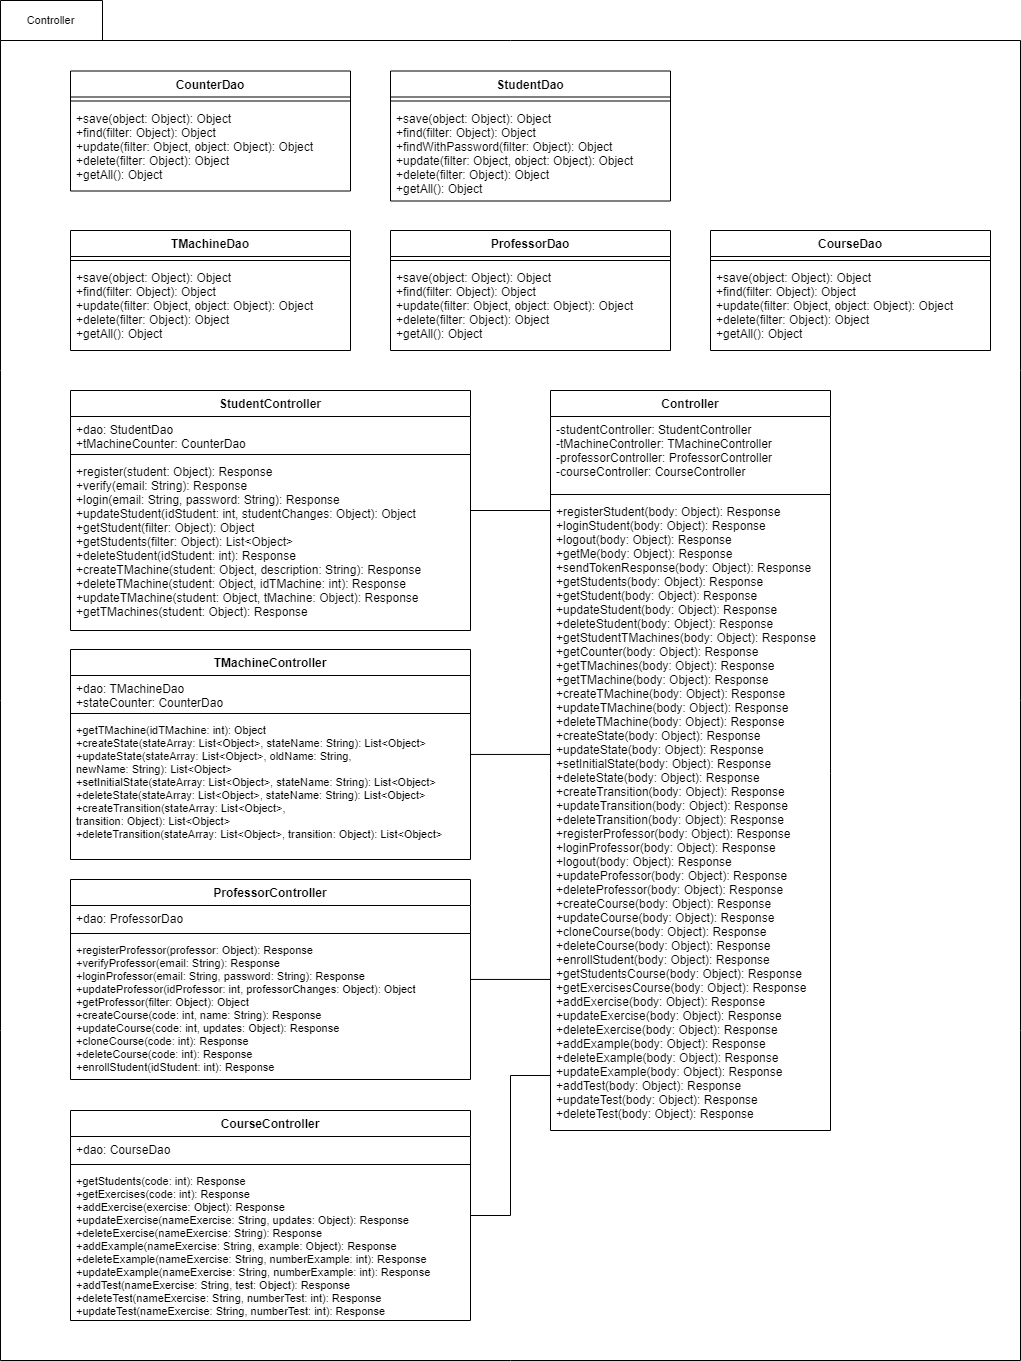

The diagram above was exported from draw.io. Its source (the exported page's mxGraphModel, read from the mxfile embedded in the PNG):
<mxGraphModel dx="5091" dy="2944" grid="1" gridSize="10" guides="1" tooltips="1" connect="1" arrows="1" fold="1" page="1" pageScale="1" pageWidth="827" pageHeight="1169" math="0" shadow="0">
  <root>
    <mxCell id="0" />
    <mxCell id="1" parent="0" />
    <mxCell id="2" value="" style="shape=folder;fontStyle=1;spacingTop=10;tabWidth=40;tabHeight=40;tabPosition=left;html=1;" vertex="1" parent="1">
      <mxGeometry x="1610" y="890" width="1020" height="1360" as="geometry" />
    </mxCell>
    <mxCell id="3" value="StudentDao" style="swimlane;fontStyle=1;align=center;verticalAlign=top;childLayout=stackLayout;horizontal=1;startSize=26;horizontalStack=0;resizeParent=1;resizeParentMax=0;resizeLast=0;collapsible=1;marginBottom=0;" vertex="1" parent="1">
      <mxGeometry x="2000" y="960.5" width="280" height="130" as="geometry" />
    </mxCell>
    <mxCell id="4" value="" style="line;strokeWidth=1;fillColor=none;align=left;verticalAlign=middle;spacingTop=-1;spacingLeft=3;spacingRight=3;rotatable=0;labelPosition=right;points=[];portConstraint=eastwest;" vertex="1" parent="3">
      <mxGeometry y="26" width="280" height="8" as="geometry" />
    </mxCell>
    <mxCell id="5" value="+save(object: Object): Object&#10;+find(filter: Object): Object&#10;+findWithPassword(filter: Object): Object&#10;+update(filter: Object, object: Object): Object&#10;+delete(filter: Object): Object&#10;+getAll(): Object&#10;" style="text;strokeColor=none;fillColor=none;align=left;verticalAlign=top;spacingLeft=4;spacingRight=4;overflow=hidden;rotatable=0;points=[[0,0.5],[1,0.5]];portConstraint=eastwest;" vertex="1" parent="3">
      <mxGeometry y="34" width="280" height="96" as="geometry" />
    </mxCell>
    <mxCell id="6" value="CounterDao" style="swimlane;fontStyle=1;align=center;verticalAlign=top;childLayout=stackLayout;horizontal=1;startSize=26;horizontalStack=0;resizeParent=1;resizeParentMax=0;resizeLast=0;collapsible=1;marginBottom=0;" vertex="1" parent="1">
      <mxGeometry x="1680" y="960.5" width="280" height="120" as="geometry" />
    </mxCell>
    <mxCell id="7" value="" style="line;strokeWidth=1;fillColor=none;align=left;verticalAlign=middle;spacingTop=-1;spacingLeft=3;spacingRight=3;rotatable=0;labelPosition=right;points=[];portConstraint=eastwest;" vertex="1" parent="6">
      <mxGeometry y="26" width="280" height="8" as="geometry" />
    </mxCell>
    <mxCell id="8" value="+save(object: Object): Object&#10;+find(filter: Object): Object&#10;+update(filter: Object, object: Object): Object&#10;+delete(filter: Object): Object&#10;+getAll(): Object&#10;" style="text;strokeColor=none;fillColor=none;align=left;verticalAlign=top;spacingLeft=4;spacingRight=4;overflow=hidden;rotatable=0;points=[[0,0.5],[1,0.5]];portConstraint=eastwest;" vertex="1" parent="6">
      <mxGeometry y="34" width="280" height="86" as="geometry" />
    </mxCell>
    <mxCell id="9" value="TMachineDao" style="swimlane;fontStyle=1;align=center;verticalAlign=top;childLayout=stackLayout;horizontal=1;startSize=26;horizontalStack=0;resizeParent=1;resizeParentMax=0;resizeLast=0;collapsible=1;marginBottom=0;" vertex="1" parent="1">
      <mxGeometry x="1680" y="1120" width="280" height="120" as="geometry" />
    </mxCell>
    <mxCell id="10" value="" style="line;strokeWidth=1;fillColor=none;align=left;verticalAlign=middle;spacingTop=-1;spacingLeft=3;spacingRight=3;rotatable=0;labelPosition=right;points=[];portConstraint=eastwest;" vertex="1" parent="9">
      <mxGeometry y="26" width="280" height="8" as="geometry" />
    </mxCell>
    <mxCell id="11" value="+save(object: Object): Object&#10;+find(filter: Object): Object&#10;+update(filter: Object, object: Object): Object&#10;+delete(filter: Object): Object&#10;+getAll(): Object&#10;" style="text;strokeColor=none;fillColor=none;align=left;verticalAlign=top;spacingLeft=4;spacingRight=4;overflow=hidden;rotatable=0;points=[[0,0.5],[1,0.5]];portConstraint=eastwest;" vertex="1" parent="9">
      <mxGeometry y="34" width="280" height="86" as="geometry" />
    </mxCell>
    <mxCell id="12" style="edgeStyle=orthogonalEdgeStyle;rounded=0;orthogonalLoop=1;jettySize=auto;html=1;entryX=-0.001;entryY=0.019;entryDx=0;entryDy=0;entryPerimeter=0;fontSize=11;endArrow=none;endFill=0;" edge="1" source="13" target="35" parent="1">
      <mxGeometry relative="1" as="geometry" />
    </mxCell>
    <mxCell id="13" value="StudentController" style="swimlane;fontStyle=1;align=center;verticalAlign=top;childLayout=stackLayout;horizontal=1;startSize=26;horizontalStack=0;resizeParent=1;resizeParentMax=0;resizeLast=0;collapsible=1;marginBottom=0;" vertex="1" parent="1">
      <mxGeometry x="1680" y="1280" width="400" height="240" as="geometry" />
    </mxCell>
    <mxCell id="14" value="+dao: StudentDao&#10;+tMachineCounter: CounterDao" style="text;strokeColor=none;fillColor=none;align=left;verticalAlign=top;spacingLeft=4;spacingRight=4;overflow=hidden;rotatable=0;points=[[0,0.5],[1,0.5]];portConstraint=eastwest;" vertex="1" parent="13">
      <mxGeometry y="26" width="400" height="34" as="geometry" />
    </mxCell>
    <mxCell id="15" value="" style="line;strokeWidth=1;fillColor=none;align=left;verticalAlign=middle;spacingTop=-1;spacingLeft=3;spacingRight=3;rotatable=0;labelPosition=right;points=[];portConstraint=eastwest;" vertex="1" parent="13">
      <mxGeometry y="60" width="400" height="8" as="geometry" />
    </mxCell>
    <mxCell id="16" value="+register(student: Object): Response&#10;+verify(email: String): Response&#10;+login(email: String, password: String): Response&#10;+updateStudent(idStudent: int, studentChanges: Object): Object&#10;+getStudent(filter: Object): Object&#10;+getStudents(filter: Object): List&lt;Object&gt;&#10;+deleteStudent(idStudent: int): Response&#10;+createTMachine(student: Object, description: String): Response&#10;+deleteTMachine(student: Object, idTMachine: int): Response&#10;+updateTMachine(student: Object, tMachine: Object): Response&#10;+getTMachines(student: Object): Response" style="text;strokeColor=none;fillColor=none;align=left;verticalAlign=top;spacingLeft=4;spacingRight=4;overflow=hidden;rotatable=0;points=[[0,0.5],[1,0.5]];portConstraint=eastwest;" vertex="1" parent="13">
      <mxGeometry y="68" width="400" height="172" as="geometry" />
    </mxCell>
    <mxCell id="17" style="edgeStyle=orthogonalEdgeStyle;rounded=0;orthogonalLoop=1;jettySize=auto;html=1;entryX=0.001;entryY=0.405;entryDx=0;entryDy=0;entryPerimeter=0;fontSize=11;endArrow=none;endFill=0;" edge="1" source="18" target="35" parent="1">
      <mxGeometry relative="1" as="geometry" />
    </mxCell>
    <mxCell id="18" value="TMachineController" style="swimlane;fontStyle=1;align=center;verticalAlign=top;childLayout=stackLayout;horizontal=1;startSize=26;horizontalStack=0;resizeParent=1;resizeParentMax=0;resizeLast=0;collapsible=1;marginBottom=0;" vertex="1" parent="1">
      <mxGeometry x="1680" y="1539" width="400" height="210" as="geometry" />
    </mxCell>
    <mxCell id="19" value="+dao: TMachineDao&#10;+stateCounter: CounterDao" style="text;strokeColor=none;fillColor=none;align=left;verticalAlign=top;spacingLeft=4;spacingRight=4;overflow=hidden;rotatable=0;points=[[0,0.5],[1,0.5]];portConstraint=eastwest;" vertex="1" parent="18">
      <mxGeometry y="26" width="400" height="34" as="geometry" />
    </mxCell>
    <mxCell id="20" value="" style="line;strokeWidth=1;fillColor=none;align=left;verticalAlign=middle;spacingTop=-1;spacingLeft=3;spacingRight=3;rotatable=0;labelPosition=right;points=[];portConstraint=eastwest;" vertex="1" parent="18">
      <mxGeometry y="60" width="400" height="8" as="geometry" />
    </mxCell>
    <mxCell id="21" value="+getTMachine(idTMachine: int): Object&#10;+createState(stateArray: List&lt;Object&gt;, stateName: String): List&lt;Object&gt;&#10;+updateState(stateArray: List&lt;Object&gt;, oldName: String, &#10;newName: String): List&lt;Object&gt;&#10;+setInitialState(stateArray: List&lt;Object&gt;, stateName: String): List&lt;Object&gt;&#10;+deleteState(stateArray: List&lt;Object&gt;, stateName: String): List&lt;Object&gt;&#10;+createTransition(stateArray: List&lt;Object&gt;, &#10;transition: Object): List&lt;Object&gt;&#10;+deleteTransition(stateArray: List&lt;Object&gt;, transition: Object): List&lt;Object&gt;&#10;" style="text;strokeColor=none;fillColor=none;align=left;verticalAlign=top;spacingLeft=4;spacingRight=4;overflow=hidden;rotatable=0;points=[[0,0.5],[1,0.5]];portConstraint=eastwest;fontSize=11;" vertex="1" parent="18">
      <mxGeometry y="68" width="400" height="142" as="geometry" />
    </mxCell>
    <mxCell id="22" style="edgeStyle=orthogonalEdgeStyle;rounded=0;orthogonalLoop=1;jettySize=auto;html=1;entryX=0.002;entryY=0.761;entryDx=0;entryDy=0;entryPerimeter=0;fontSize=11;endArrow=none;endFill=0;" edge="1" source="23" target="35" parent="1">
      <mxGeometry relative="1" as="geometry" />
    </mxCell>
    <mxCell id="23" value="ProfessorController" style="swimlane;fontStyle=1;align=center;verticalAlign=top;childLayout=stackLayout;horizontal=1;startSize=26;horizontalStack=0;resizeParent=1;resizeParentMax=0;resizeLast=0;collapsible=1;marginBottom=0;" vertex="1" parent="1">
      <mxGeometry x="1680" y="1769" width="400" height="200" as="geometry" />
    </mxCell>
    <mxCell id="24" value="+dao: ProfessorDao&#10;" style="text;strokeColor=none;fillColor=none;align=left;verticalAlign=top;spacingLeft=4;spacingRight=4;overflow=hidden;rotatable=0;points=[[0,0.5],[1,0.5]];portConstraint=eastwest;" vertex="1" parent="23">
      <mxGeometry y="26" width="400" height="24" as="geometry" />
    </mxCell>
    <mxCell id="25" value="" style="line;strokeWidth=1;fillColor=none;align=left;verticalAlign=middle;spacingTop=-1;spacingLeft=3;spacingRight=3;rotatable=0;labelPosition=right;points=[];portConstraint=eastwest;" vertex="1" parent="23">
      <mxGeometry y="50" width="400" height="8" as="geometry" />
    </mxCell>
    <mxCell id="26" value="+registerProfessor(professor: Object): Response&#10;+verifyProfessor(email: String): Response&#10;+loginProfessor(email: String, password: String): Response&#10;+updateProfessor(idProfessor: int, professorChanges: Object): Object&#10;+getProfessor(filter: Object): Object&#10;+createCourse(code: int, name: String): Response&#10;+updateCourse(code: int, updates: Object): Response&#10;+cloneCourse(code: int): Response&#10;+deleteCourse(code: int): Response&#10;+enrollStudent(idStudent: int): Response" style="text;strokeColor=none;fillColor=none;align=left;verticalAlign=top;spacingLeft=4;spacingRight=4;overflow=hidden;rotatable=0;points=[[0,0.5],[1,0.5]];portConstraint=eastwest;fontSize=11;" vertex="1" parent="23">
      <mxGeometry y="58" width="400" height="142" as="geometry" />
    </mxCell>
    <mxCell id="27" style="edgeStyle=orthogonalEdgeStyle;rounded=0;orthogonalLoop=1;jettySize=auto;html=1;entryX=-0.001;entryY=0.913;entryDx=0;entryDy=0;entryPerimeter=0;fontSize=11;endArrow=none;endFill=0;" edge="1" source="28" target="35" parent="1">
      <mxGeometry relative="1" as="geometry" />
    </mxCell>
    <mxCell id="28" value="CourseController" style="swimlane;fontStyle=1;align=center;verticalAlign=top;childLayout=stackLayout;horizontal=1;startSize=26;horizontalStack=0;resizeParent=1;resizeParentMax=0;resizeLast=0;collapsible=1;marginBottom=0;" vertex="1" parent="1">
      <mxGeometry x="1680" y="2000" width="400" height="210" as="geometry" />
    </mxCell>
    <mxCell id="29" value="+dao: CourseDao&#10;" style="text;strokeColor=none;fillColor=none;align=left;verticalAlign=top;spacingLeft=4;spacingRight=4;overflow=hidden;rotatable=0;points=[[0,0.5],[1,0.5]];portConstraint=eastwest;" vertex="1" parent="28">
      <mxGeometry y="26" width="400" height="24" as="geometry" />
    </mxCell>
    <mxCell id="30" value="" style="line;strokeWidth=1;fillColor=none;align=left;verticalAlign=middle;spacingTop=-1;spacingLeft=3;spacingRight=3;rotatable=0;labelPosition=right;points=[];portConstraint=eastwest;" vertex="1" parent="28">
      <mxGeometry y="50" width="400" height="8" as="geometry" />
    </mxCell>
    <mxCell id="31" value="+getStudents(code: int): Response&#10;+getExercises(code: int): Response&#10;+addExercise(exercise: Object): Response&#10;+updateExercise(nameExercise: String, updates: Object): Response&#10;+deleteExercise(nameExercise: String): Response&#10;+addExample(nameExercise: String, example: Object): Response&#10;+deleteExample(nameExercise: String, numberExample: int): Response&#10;+updateExample(nameExercise: String, numberExample: int): Response&#10;+addTest(nameExercise: String, test: Object): Response&#10;+deleteTest(nameExercise: String, numberTest: int): Response&#10;+updateTest(nameExercise: String, numberTest: int): Response&#10;" style="text;strokeColor=none;fillColor=none;align=left;verticalAlign=top;spacingLeft=4;spacingRight=4;overflow=hidden;rotatable=0;points=[[0,0.5],[1,0.5]];portConstraint=eastwest;fontSize=11;" vertex="1" parent="28">
      <mxGeometry y="58" width="400" height="152" as="geometry" />
    </mxCell>
    <mxCell id="32" value="Controller" style="swimlane;fontStyle=1;align=center;verticalAlign=top;childLayout=stackLayout;horizontal=1;startSize=26;horizontalStack=0;resizeParent=1;resizeParentMax=0;resizeLast=0;collapsible=1;marginBottom=0;" vertex="1" parent="1">
      <mxGeometry x="2160" y="1280" width="280" height="740" as="geometry" />
    </mxCell>
    <mxCell id="33" value="-studentController: StudentController&#10;-tMachineController: TMachineController&#10;-professorController: ProfessorController&#10;-courseController: CourseController" style="text;strokeColor=none;fillColor=none;align=left;verticalAlign=top;spacingLeft=4;spacingRight=4;overflow=hidden;rotatable=0;points=[[0,0.5],[1,0.5]];portConstraint=eastwest;" vertex="1" parent="32">
      <mxGeometry y="26" width="280" height="74" as="geometry" />
    </mxCell>
    <mxCell id="34" value="" style="line;strokeWidth=1;fillColor=none;align=left;verticalAlign=middle;spacingTop=-1;spacingLeft=3;spacingRight=3;rotatable=0;labelPosition=right;points=[];portConstraint=eastwest;" vertex="1" parent="32">
      <mxGeometry y="100" width="280" height="8" as="geometry" />
    </mxCell>
    <mxCell id="35" value="+registerStudent(body: Object): Response&#10;+loginStudent(body: Object): Response&#10;+logout(body: Object): Response&#10;+getMe(body: Object): Response&#10;+sendTokenResponse(body: Object): Response&#10;+getStudents(body: Object): Response&#10;+getStudent(body: Object): Response&#10;+updateStudent(body: Object): Response&#10;+deleteStudent(body: Object): Response&#10;+getStudentTMachines(body: Object): Response&#10;+getCounter(body: Object): Response&#10;+getTMachines(body: Object): Response&#10;+getTMachine(body: Object): Response&#10;+createTMachine(body: Object): Response&#10;+updateTMachine(body: Object): Response&#10;+deleteTMachine(body: Object): Response&#10;+createState(body: Object): Response&#10;+updateState(body: Object): Response&#10;+setInitialState(body: Object): Response&#10;+deleteState(body: Object): Response&#10;+createTransition(body: Object): Response&#10;+updateTransition(body: Object): Response&#10;+deleteTransition(body: Object): Response&#10;+registerProfessor(body: Object): Response&#10;+loginProfessor(body: Object): Response&#10;+logout(body: Object): Response&#10;+updateProfessor(body: Object): Response&#10;+deleteProfessor(body: Object): Response&#10;+createCourse(body: Object): Response&#10;+updateCourse(body: Object): Response&#10;+cloneCourse(body: Object): Response&#10;+deleteCourse(body: Object): Response&#10;+enrollStudent(body: Object): Response&#10;+getStudentsCourse(body: Object): Response&#10;+getExercisesCourse(body: Object): Response&#10;+addExercise(body: Object): Response&#10;+updateExercise(body: Object): Response&#10;+deleteExercise(body: Object): Response&#10;+addExample(body: Object): Response&#10;+deleteExample(body: Object): Response&#10;+updateExample(body: Object): Response&#10;+addTest(body: Object): Response&#10;+updateTest(body: Object): Response&#10;+deleteTest(body: Object): Response" style="text;strokeColor=none;fillColor=none;align=left;verticalAlign=top;spacingLeft=4;spacingRight=4;overflow=hidden;rotatable=0;points=[[0,0.5],[1,0.5]];portConstraint=eastwest;" vertex="1" parent="32">
      <mxGeometry y="108" width="280" height="632" as="geometry" />
    </mxCell>
    <mxCell id="36" value="ProfessorDao" style="swimlane;fontStyle=1;align=center;verticalAlign=top;childLayout=stackLayout;horizontal=1;startSize=26;horizontalStack=0;resizeParent=1;resizeParentMax=0;resizeLast=0;collapsible=1;marginBottom=0;" vertex="1" parent="1">
      <mxGeometry x="2000" y="1120" width="280" height="120" as="geometry" />
    </mxCell>
    <mxCell id="37" value="" style="line;strokeWidth=1;fillColor=none;align=left;verticalAlign=middle;spacingTop=-1;spacingLeft=3;spacingRight=3;rotatable=0;labelPosition=right;points=[];portConstraint=eastwest;" vertex="1" parent="36">
      <mxGeometry y="26" width="280" height="8" as="geometry" />
    </mxCell>
    <mxCell id="38" value="+save(object: Object): Object&#10;+find(filter: Object): Object&#10;+update(filter: Object, object: Object): Object&#10;+delete(filter: Object): Object&#10;+getAll(): Object&#10;" style="text;strokeColor=none;fillColor=none;align=left;verticalAlign=top;spacingLeft=4;spacingRight=4;overflow=hidden;rotatable=0;points=[[0,0.5],[1,0.5]];portConstraint=eastwest;" vertex="1" parent="36">
      <mxGeometry y="34" width="280" height="86" as="geometry" />
    </mxCell>
    <mxCell id="39" value="CourseDao" style="swimlane;fontStyle=1;align=center;verticalAlign=top;childLayout=stackLayout;horizontal=1;startSize=26;horizontalStack=0;resizeParent=1;resizeParentMax=0;resizeLast=0;collapsible=1;marginBottom=0;" vertex="1" parent="1">
      <mxGeometry x="2320" y="1120" width="280" height="120" as="geometry" />
    </mxCell>
    <mxCell id="40" value="" style="line;strokeWidth=1;fillColor=none;align=left;verticalAlign=middle;spacingTop=-1;spacingLeft=3;spacingRight=3;rotatable=0;labelPosition=right;points=[];portConstraint=eastwest;" vertex="1" parent="39">
      <mxGeometry y="26" width="280" height="8" as="geometry" />
    </mxCell>
    <mxCell id="41" value="+save(object: Object): Object&#10;+find(filter: Object): Object&#10;+update(filter: Object, object: Object): Object&#10;+delete(filter: Object): Object&#10;+getAll(): Object&#10;" style="text;strokeColor=none;fillColor=none;align=left;verticalAlign=top;spacingLeft=4;spacingRight=4;overflow=hidden;rotatable=0;points=[[0,0.5],[1,0.5]];portConstraint=eastwest;" vertex="1" parent="39">
      <mxGeometry y="34" width="280" height="86" as="geometry" />
    </mxCell>
    <mxCell id="42" value="Controller" style="text;html=1;align=center;verticalAlign=middle;resizable=0;points=[];autosize=1;strokeColor=none;fillColor=none;fontSize=11;" vertex="1" parent="1">
      <mxGeometry x="1630" y="900" width="60" height="20" as="geometry" />
    </mxCell>
  </root>
</mxGraphModel>